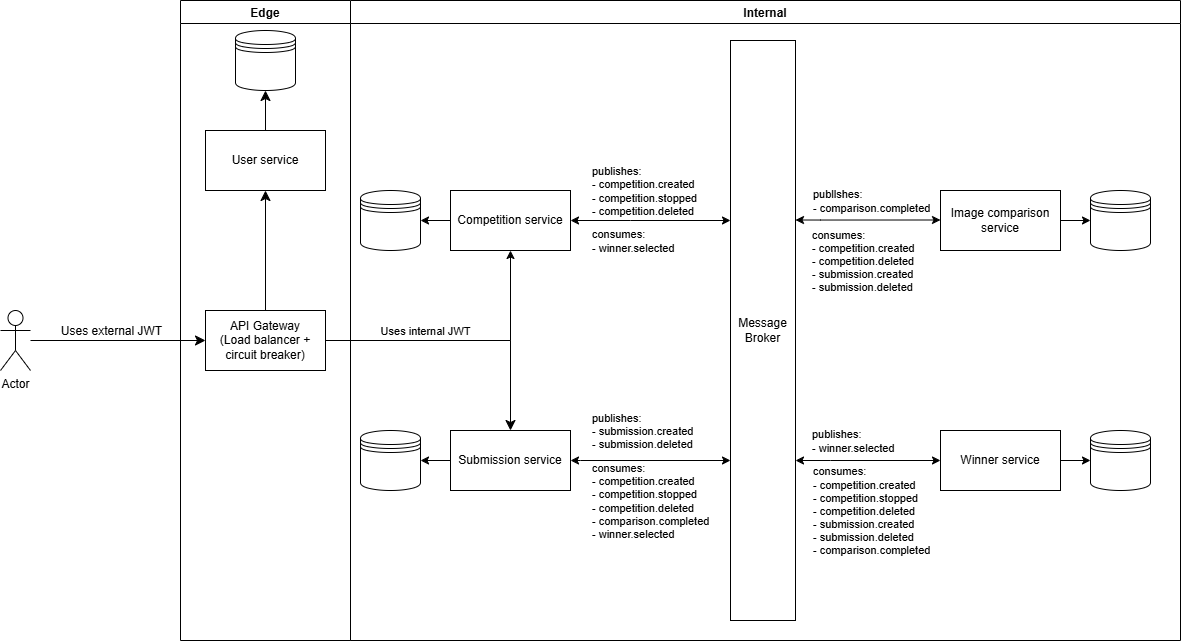

The diagram above was exported from draw.io. Its source (the exported page's mxGraphModel, read from the mxfile embedded in the PNG):
<mxGraphModel dx="1678" dy="874" grid="1" gridSize="10" guides="1" tooltips="1" connect="1" arrows="1" fold="1" page="1" pageScale="1" pageWidth="850" pageHeight="1100" math="0" shadow="0">
  <root>
    <mxCell id="0" />
    <mxCell id="1" parent="0" />
    <mxCell id="VsvMxoFb-aXtMTdLOoks-8" style="edgeStyle=none;curved=1;rounded=0;orthogonalLoop=1;jettySize=auto;html=1;fontSize=12;startSize=8;endSize=8;" parent="1" source="VsvMxoFb-aXtMTdLOoks-2" target="VsvMxoFb-aXtMTdLOoks-1" edge="1">
      <mxGeometry relative="1" as="geometry" />
    </mxCell>
    <mxCell id="VsvMxoFb-aXtMTdLOoks-9" value="Uses external JWT" style="edgeLabel;html=1;align=center;verticalAlign=middle;resizable=0;points=[];fontSize=12;" parent="VsvMxoFb-aXtMTdLOoks-8" vertex="1" connectable="0">
      <mxGeometry x="-0.2966" y="-1" relative="1" as="geometry">
        <mxPoint x="19" y="-11" as="offset" />
      </mxGeometry>
    </mxCell>
    <mxCell id="VsvMxoFb-aXtMTdLOoks-2" value="Actor" style="shape=umlActor;verticalLabelPosition=bottom;verticalAlign=top;html=1;outlineConnect=0;" parent="1" vertex="1">
      <mxGeometry x="160" y="510" width="30" height="60" as="geometry" />
    </mxCell>
    <mxCell id="VsvMxoFb-aXtMTdLOoks-10" value="Edge" style="swimlane;" parent="1" vertex="1">
      <mxGeometry x="340" y="200" width="170" height="640" as="geometry" />
    </mxCell>
    <mxCell id="VsvMxoFb-aXtMTdLOoks-1" value="API Gateway&lt;br&gt;(Load balancer + circuit breaker)" style="rounded=0;whiteSpace=wrap;html=1;" parent="VsvMxoFb-aXtMTdLOoks-10" vertex="1">
      <mxGeometry x="25" y="310" width="120" height="60" as="geometry" />
    </mxCell>
    <mxCell id="VsvMxoFb-aXtMTdLOoks-3" value="User service" style="rounded=0;whiteSpace=wrap;html=1;" parent="VsvMxoFb-aXtMTdLOoks-10" vertex="1">
      <mxGeometry x="25" y="130" width="120" height="60" as="geometry" />
    </mxCell>
    <mxCell id="VsvMxoFb-aXtMTdLOoks-6" style="edgeStyle=none;curved=1;rounded=0;orthogonalLoop=1;jettySize=auto;html=1;fontSize=12;startSize=8;endSize=8;" parent="VsvMxoFb-aXtMTdLOoks-10" source="VsvMxoFb-aXtMTdLOoks-1" target="VsvMxoFb-aXtMTdLOoks-3" edge="1">
      <mxGeometry relative="1" as="geometry" />
    </mxCell>
    <mxCell id="VsvMxoFb-aXtMTdLOoks-4" value="" style="shape=datastore;whiteSpace=wrap;html=1;" parent="VsvMxoFb-aXtMTdLOoks-10" vertex="1">
      <mxGeometry x="55" y="30" width="60" height="60" as="geometry" />
    </mxCell>
    <mxCell id="VsvMxoFb-aXtMTdLOoks-5" value="" style="endArrow=classic;html=1;rounded=0;fontSize=12;startSize=8;endSize=8;curved=1;" parent="VsvMxoFb-aXtMTdLOoks-10" source="VsvMxoFb-aXtMTdLOoks-3" target="VsvMxoFb-aXtMTdLOoks-4" edge="1">
      <mxGeometry width="50" height="50" relative="1" as="geometry">
        <mxPoint x="130" y="330" as="sourcePoint" />
        <mxPoint x="180" y="280" as="targetPoint" />
      </mxGeometry>
    </mxCell>
    <mxCell id="VsvMxoFb-aXtMTdLOoks-11" value="Internal" style="swimlane;" parent="1" vertex="1">
      <mxGeometry x="510" y="200" width="830" height="640" as="geometry" />
    </mxCell>
    <mxCell id="DVPAfU0ugou9HpsMv5bw-5" style="edgeStyle=orthogonalEdgeStyle;rounded=0;orthogonalLoop=1;jettySize=auto;html=1;" edge="1" parent="VsvMxoFb-aXtMTdLOoks-11" source="VsvMxoFb-aXtMTdLOoks-12" target="DVPAfU0ugou9HpsMv5bw-2">
      <mxGeometry relative="1" as="geometry" />
    </mxCell>
    <mxCell id="DVPAfU0ugou9HpsMv5bw-7" style="edgeStyle=orthogonalEdgeStyle;rounded=0;orthogonalLoop=1;jettySize=auto;html=1;startArrow=classic;startFill=1;" edge="1" parent="VsvMxoFb-aXtMTdLOoks-11" source="VsvMxoFb-aXtMTdLOoks-12" target="DVPAfU0ugou9HpsMv5bw-6">
      <mxGeometry relative="1" as="geometry">
        <Array as="points">
          <mxPoint x="280" y="220" />
          <mxPoint x="280" y="220" />
        </Array>
      </mxGeometry>
    </mxCell>
    <mxCell id="DVPAfU0ugou9HpsMv5bw-12" value="publishes:&lt;br&gt;- competition.created&lt;br&gt;- competition.stopped&lt;br&gt;- competition.deleted" style="edgeLabel;html=1;align=left;verticalAlign=middle;resizable=0;points=[];" vertex="1" connectable="0" parent="DVPAfU0ugou9HpsMv5bw-7">
      <mxGeometry x="-0.175" y="3" relative="1" as="geometry">
        <mxPoint x="-46" y="-27" as="offset" />
      </mxGeometry>
    </mxCell>
    <mxCell id="DVPAfU0ugou9HpsMv5bw-15" value="consumes:&lt;br&gt;- winner.selected" style="edgeLabel;html=1;align=left;verticalAlign=middle;resizable=0;points=[];" vertex="1" connectable="0" parent="DVPAfU0ugou9HpsMv5bw-7">
      <mxGeometry x="0.075" y="3" relative="1" as="geometry">
        <mxPoint x="-66" y="23" as="offset" />
      </mxGeometry>
    </mxCell>
    <mxCell id="VsvMxoFb-aXtMTdLOoks-12" value="Competition service" style="rounded=0;whiteSpace=wrap;html=1;" parent="VsvMxoFb-aXtMTdLOoks-11" vertex="1">
      <mxGeometry x="100" y="190" width="120" height="60" as="geometry" />
    </mxCell>
    <mxCell id="VsvMxoFb-aXtMTdLOoks-13" value="Submission service" style="rounded=0;whiteSpace=wrap;html=1;" parent="VsvMxoFb-aXtMTdLOoks-11" vertex="1">
      <mxGeometry x="100" y="430" width="120" height="60" as="geometry" />
    </mxCell>
    <mxCell id="DVPAfU0ugou9HpsMv5bw-2" value="" style="shape=datastore;whiteSpace=wrap;html=1;" vertex="1" parent="VsvMxoFb-aXtMTdLOoks-11">
      <mxGeometry x="10" y="190" width="60" height="60" as="geometry" />
    </mxCell>
    <mxCell id="DVPAfU0ugou9HpsMv5bw-3" value="" style="shape=datastore;whiteSpace=wrap;html=1;" vertex="1" parent="VsvMxoFb-aXtMTdLOoks-11">
      <mxGeometry x="10" y="430" width="60" height="60" as="geometry" />
    </mxCell>
    <mxCell id="DVPAfU0ugou9HpsMv5bw-4" style="edgeStyle=orthogonalEdgeStyle;rounded=0;orthogonalLoop=1;jettySize=auto;html=1;" edge="1" parent="VsvMxoFb-aXtMTdLOoks-11" source="VsvMxoFb-aXtMTdLOoks-13" target="DVPAfU0ugou9HpsMv5bw-3">
      <mxGeometry relative="1" as="geometry" />
    </mxCell>
    <mxCell id="DVPAfU0ugou9HpsMv5bw-14" style="edgeStyle=orthogonalEdgeStyle;rounded=0;orthogonalLoop=1;jettySize=auto;html=1;startArrow=classic;startFill=1;" edge="1" parent="VsvMxoFb-aXtMTdLOoks-11">
      <mxGeometry relative="1" as="geometry">
        <mxPoint x="445" y="219.5" as="sourcePoint" />
        <mxPoint x="590" y="219.5" as="targetPoint" />
        <Array as="points">
          <mxPoint x="470" y="219.5" />
          <mxPoint x="470" y="219.5" />
        </Array>
      </mxGeometry>
    </mxCell>
    <mxCell id="DVPAfU0ugou9HpsMv5bw-16" value="consumes:&lt;br&gt;- competition.created&lt;br&gt;- competition.deleted&lt;br&gt;- submission.created&lt;br&gt;- submission.deleted" style="edgeLabel;html=1;align=left;verticalAlign=middle;resizable=0;points=[];" vertex="1" connectable="0" parent="DVPAfU0ugou9HpsMv5bw-14">
      <mxGeometry x="-0.28" y="-3" relative="1" as="geometry">
        <mxPoint x="-37" y="38" as="offset" />
      </mxGeometry>
    </mxCell>
    <mxCell id="DVPAfU0ugou9HpsMv5bw-17" value="publlshes:&lt;br&gt;- comparison.completed" style="edgeLabel;html=1;align=left;verticalAlign=middle;resizable=0;points=[];" vertex="1" connectable="0" parent="DVPAfU0ugou9HpsMv5bw-14">
      <mxGeometry x="-0.3103" y="3" relative="1" as="geometry">
        <mxPoint x="-35" y="-16" as="offset" />
      </mxGeometry>
    </mxCell>
    <mxCell id="DVPAfU0ugou9HpsMv5bw-6" value="Message Broker" style="rounded=0;whiteSpace=wrap;html=1;" vertex="1" parent="VsvMxoFb-aXtMTdLOoks-11">
      <mxGeometry x="380" y="40" width="65" height="580" as="geometry" />
    </mxCell>
    <mxCell id="DVPAfU0ugou9HpsMv5bw-8" style="edgeStyle=orthogonalEdgeStyle;rounded=0;orthogonalLoop=1;jettySize=auto;html=1;startArrow=classic;startFill=1;" edge="1" parent="VsvMxoFb-aXtMTdLOoks-11" source="VsvMxoFb-aXtMTdLOoks-13" target="DVPAfU0ugou9HpsMv5bw-6">
      <mxGeometry relative="1" as="geometry">
        <mxPoint x="180" y="430" as="sourcePoint" />
        <mxPoint x="315" y="380" as="targetPoint" />
        <Array as="points">
          <mxPoint x="230" y="460" />
          <mxPoint x="230" y="460" />
        </Array>
      </mxGeometry>
    </mxCell>
    <mxCell id="DVPAfU0ugou9HpsMv5bw-10" value="consumes:&lt;br&gt;- competition.created&lt;br&gt;&lt;div style=&quot;&quot;&gt;&lt;span style=&quot;background-color: light-dark(#ffffff, var(--ge-dark-color, #121212)); color: light-dark(rgb(0, 0, 0), rgb(255, 255, 255));&quot;&gt;- competition.stopped&lt;br&gt;- competition.deleted&lt;br&gt;- comparison.completed&lt;br&gt;- winner.selected&lt;/span&gt;&lt;/div&gt;" style="edgeLabel;html=1;align=left;verticalAlign=middle;resizable=0;points=[];" vertex="1" connectable="0" parent="DVPAfU0ugou9HpsMv5bw-8">
      <mxGeometry x="-0.275" y="2" relative="1" as="geometry">
        <mxPoint x="-38" y="42" as="offset" />
      </mxGeometry>
    </mxCell>
    <mxCell id="DVPAfU0ugou9HpsMv5bw-11" value="publishes:&lt;br&gt;- submission.created&lt;br&gt;- submission.deleted" style="edgeLabel;html=1;align=left;verticalAlign=middle;resizable=0;points=[];" vertex="1" connectable="0" parent="DVPAfU0ugou9HpsMv5bw-8">
      <mxGeometry x="-0.25" relative="1" as="geometry">
        <mxPoint x="-40" y="-30" as="offset" />
      </mxGeometry>
    </mxCell>
    <mxCell id="DVPAfU0ugou9HpsMv5bw-25" style="edgeStyle=orthogonalEdgeStyle;rounded=0;orthogonalLoop=1;jettySize=auto;html=1;" edge="1" parent="VsvMxoFb-aXtMTdLOoks-11" source="DVPAfU0ugou9HpsMv5bw-13" target="DVPAfU0ugou9HpsMv5bw-24">
      <mxGeometry relative="1" as="geometry" />
    </mxCell>
    <mxCell id="DVPAfU0ugou9HpsMv5bw-13" value="Image comparison service" style="rounded=0;whiteSpace=wrap;html=1;" vertex="1" parent="VsvMxoFb-aXtMTdLOoks-11">
      <mxGeometry x="590" y="190" width="120" height="60" as="geometry" />
    </mxCell>
    <mxCell id="DVPAfU0ugou9HpsMv5bw-19" style="edgeStyle=orthogonalEdgeStyle;rounded=0;orthogonalLoop=1;jettySize=auto;html=1;startArrow=classic;startFill=1;" edge="1" parent="VsvMxoFb-aXtMTdLOoks-11" source="DVPAfU0ugou9HpsMv5bw-18" target="DVPAfU0ugou9HpsMv5bw-6">
      <mxGeometry relative="1" as="geometry">
        <Array as="points">
          <mxPoint x="480" y="460" />
          <mxPoint x="480" y="460" />
        </Array>
      </mxGeometry>
    </mxCell>
    <mxCell id="DVPAfU0ugou9HpsMv5bw-20" value="consumes:&lt;br&gt;- competition.created&lt;br&gt;- competition.stopped&lt;br&gt;- competition.deleted&lt;br&gt;- submission.created&lt;br&gt;- submission.deleted&lt;br&gt;- comparison.completed" style="edgeLabel;html=1;align=left;verticalAlign=middle;resizable=0;points=[];" vertex="1" connectable="0" parent="DVPAfU0ugou9HpsMv5bw-19">
      <mxGeometry x="-0.0345" y="1" relative="1" as="geometry">
        <mxPoint x="-60" y="49" as="offset" />
      </mxGeometry>
    </mxCell>
    <mxCell id="DVPAfU0ugou9HpsMv5bw-21" value="publishes:&lt;br&gt;- winner.selected" style="edgeLabel;html=1;align=left;verticalAlign=middle;resizable=0;points=[];" vertex="1" connectable="0" parent="DVPAfU0ugou9HpsMv5bw-19">
      <mxGeometry x="0.0897" y="3" relative="1" as="geometry">
        <mxPoint x="-51" y="-23" as="offset" />
      </mxGeometry>
    </mxCell>
    <mxCell id="DVPAfU0ugou9HpsMv5bw-23" style="edgeStyle=orthogonalEdgeStyle;rounded=0;orthogonalLoop=1;jettySize=auto;html=1;" edge="1" parent="VsvMxoFb-aXtMTdLOoks-11" source="DVPAfU0ugou9HpsMv5bw-18" target="DVPAfU0ugou9HpsMv5bw-22">
      <mxGeometry relative="1" as="geometry" />
    </mxCell>
    <mxCell id="DVPAfU0ugou9HpsMv5bw-18" value="Winner service" style="rounded=0;whiteSpace=wrap;html=1;" vertex="1" parent="VsvMxoFb-aXtMTdLOoks-11">
      <mxGeometry x="590" y="430" width="120" height="60" as="geometry" />
    </mxCell>
    <mxCell id="DVPAfU0ugou9HpsMv5bw-22" value="" style="shape=datastore;whiteSpace=wrap;html=1;" vertex="1" parent="VsvMxoFb-aXtMTdLOoks-11">
      <mxGeometry x="740" y="430" width="60" height="60" as="geometry" />
    </mxCell>
    <mxCell id="DVPAfU0ugou9HpsMv5bw-24" value="" style="shape=datastore;whiteSpace=wrap;html=1;" vertex="1" parent="VsvMxoFb-aXtMTdLOoks-11">
      <mxGeometry x="740" y="190" width="60" height="60" as="geometry" />
    </mxCell>
    <mxCell id="VsvMxoFb-aXtMTdLOoks-16" style="edgeStyle=orthogonalEdgeStyle;rounded=0;orthogonalLoop=1;jettySize=auto;html=1;fontSize=12;startSize=8;endSize=8;" parent="1" source="VsvMxoFb-aXtMTdLOoks-1" target="VsvMxoFb-aXtMTdLOoks-13" edge="1">
      <mxGeometry relative="1" as="geometry" />
    </mxCell>
    <mxCell id="DVPAfU0ugou9HpsMv5bw-1" style="edgeStyle=orthogonalEdgeStyle;rounded=0;orthogonalLoop=1;jettySize=auto;html=1;" edge="1" parent="1" source="VsvMxoFb-aXtMTdLOoks-1" target="VsvMxoFb-aXtMTdLOoks-12">
      <mxGeometry relative="1" as="geometry" />
    </mxCell>
    <mxCell id="DVPAfU0ugou9HpsMv5bw-26" value="Uses internal JWT" style="edgeLabel;html=1;align=center;verticalAlign=middle;resizable=0;points=[];" vertex="1" connectable="0" parent="DVPAfU0ugou9HpsMv5bw-1">
      <mxGeometry x="-0.2774" y="-1" relative="1" as="geometry">
        <mxPoint x="1" y="-11" as="offset" />
      </mxGeometry>
    </mxCell>
  </root>
</mxGraphModel>